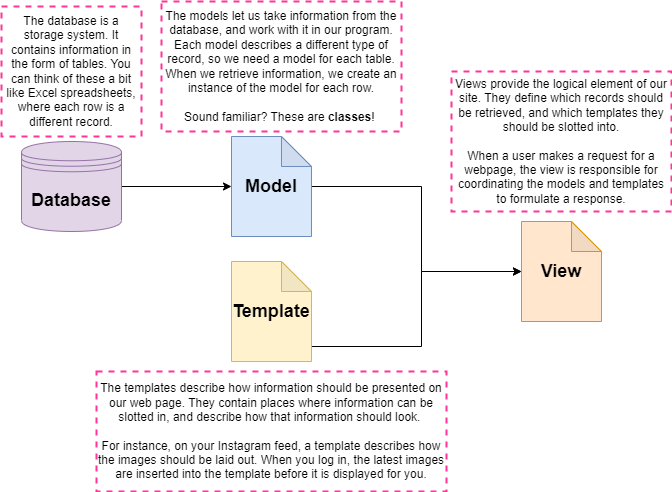

The diagram above was exported from draw.io. Its source (the exported page's mxGraphModel, read from the mxfile embedded in the PNG):
<mxGraphModel dx="2272" dy="786" grid="1" gridSize="10" guides="1" tooltips="1" connect="1" arrows="1" fold="1" page="1" pageScale="1" pageWidth="850" pageHeight="1100" math="0" shadow="0">
  <root>
    <mxCell id="0" />
    <mxCell id="1" parent="0" />
    <mxCell id="olwmlxJt7RefLcKFPxF1-10" style="edgeStyle=orthogonalEdgeStyle;rounded=0;orthogonalLoop=1;jettySize=auto;html=1;exitX=1;exitY=0.5;exitDx=0;exitDy=0;" edge="1" parent="1" source="olwmlxJt7RefLcKFPxF1-4" target="olwmlxJt7RefLcKFPxF1-5">
      <mxGeometry relative="1" as="geometry" />
    </mxCell>
    <mxCell id="olwmlxJt7RefLcKFPxF1-4" value="&lt;b&gt;&lt;font style=&quot;font-size: 18px;&quot;&gt;Database&lt;/font&gt;&lt;/b&gt;" style="shape=datastore;whiteSpace=wrap;html=1;fillColor=#e1d5e7;strokeColor=#9673a6;" vertex="1" parent="1">
      <mxGeometry x="-40" y="270" width="100" height="90" as="geometry" />
    </mxCell>
    <mxCell id="olwmlxJt7RefLcKFPxF1-11" style="edgeStyle=orthogonalEdgeStyle;rounded=0;orthogonalLoop=1;jettySize=auto;html=1;exitX=1;exitY=0.5;exitDx=0;exitDy=0;exitPerimeter=0;entryX=0;entryY=0.5;entryDx=0;entryDy=0;entryPerimeter=0;" edge="1" parent="1" source="olwmlxJt7RefLcKFPxF1-5" target="olwmlxJt7RefLcKFPxF1-7">
      <mxGeometry relative="1" as="geometry">
        <mxPoint x="360" y="315" as="targetPoint" />
        <Array as="points">
          <mxPoint x="360" y="315" />
          <mxPoint x="360" y="400" />
        </Array>
      </mxGeometry>
    </mxCell>
    <mxCell id="olwmlxJt7RefLcKFPxF1-5" value="&lt;b&gt;&lt;font style=&quot;font-size: 18px;&quot;&gt;Model&lt;/font&gt;&lt;/b&gt;" style="shape=note;whiteSpace=wrap;html=1;backgroundOutline=1;darkOpacity=0.05;fillColor=#dae8fc;strokeColor=#6c8ebf;" vertex="1" parent="1">
      <mxGeometry x="170" y="265" width="80" height="100" as="geometry" />
    </mxCell>
    <mxCell id="olwmlxJt7RefLcKFPxF1-7" value="&lt;b&gt;&lt;font style=&quot;font-size: 18px;&quot;&gt;View&lt;/font&gt;&lt;/b&gt;" style="shape=note;whiteSpace=wrap;html=1;backgroundOutline=1;darkOpacity=0.05;fillColor=#ffe6cc;strokeColor=#d79b00;" vertex="1" parent="1">
      <mxGeometry x="460" y="350" width="80" height="100" as="geometry" />
    </mxCell>
    <mxCell id="olwmlxJt7RefLcKFPxF1-13" style="edgeStyle=orthogonalEdgeStyle;rounded=0;orthogonalLoop=1;jettySize=auto;html=1;exitX=0;exitY=0;exitDx=80;exitDy=65;exitPerimeter=0;entryX=0;entryY=0.5;entryDx=0;entryDy=0;entryPerimeter=0;" edge="1" parent="1" source="olwmlxJt7RefLcKFPxF1-8" target="olwmlxJt7RefLcKFPxF1-7">
      <mxGeometry relative="1" as="geometry">
        <mxPoint x="520" y="400" as="targetPoint" />
        <Array as="points">
          <mxPoint x="250" y="475" />
          <mxPoint x="360" y="475" />
          <mxPoint x="360" y="400" />
        </Array>
      </mxGeometry>
    </mxCell>
    <mxCell id="olwmlxJt7RefLcKFPxF1-8" value="&lt;b&gt;&lt;font style=&quot;font-size: 18px;&quot;&gt;Template&lt;/font&gt;&lt;/b&gt;" style="shape=note;whiteSpace=wrap;html=1;backgroundOutline=1;darkOpacity=0.05;fillColor=#fff2cc;strokeColor=#d6b656;" vertex="1" parent="1">
      <mxGeometry x="170" y="390" width="80" height="100" as="geometry" />
    </mxCell>
    <mxCell id="olwmlxJt7RefLcKFPxF1-16" value="The database is a storage system. It contains information in the form of tables. You can think of these a bit like Excel spreadsheets, where each row is a different record." style="text;html=1;strokeColor=#FF3399;fillColor=none;align=center;verticalAlign=middle;whiteSpace=wrap;rounded=0;dashed=1;strokeWidth=2;" vertex="1" parent="1">
      <mxGeometry x="-60" y="135" width="140" height="130" as="geometry" />
    </mxCell>
    <mxCell id="olwmlxJt7RefLcKFPxF1-17" value="The models let us take information from the database, and work with it in our program. Each model describes a different type of record, so we need a model for each table. When we retrieve information, we create an instance of the model for each row.&lt;br&gt;&lt;br&gt;Sound familiar? These are &lt;b&gt;classes&lt;/b&gt;!&amp;nbsp;" style="text;html=1;strokeColor=#FF3399;fillColor=none;align=center;verticalAlign=middle;whiteSpace=wrap;rounded=0;dashed=1;strokeWidth=2;" vertex="1" parent="1">
      <mxGeometry x="100" y="130" width="240" height="130" as="geometry" />
    </mxCell>
    <mxCell id="olwmlxJt7RefLcKFPxF1-18" value="The templates describe how information should be presented on our web page. They contain places where information can be slotted in, and describe how that information should look.&amp;nbsp;&lt;br&gt;&lt;br&gt;For instance, on your Instagram feed, a template describes how the images should be laid out. When you log in, the latest images are inserted into the template before it is displayed for you." style="text;html=1;strokeColor=#FF3399;fillColor=none;align=center;verticalAlign=middle;whiteSpace=wrap;rounded=0;dashed=1;strokeWidth=2;" vertex="1" parent="1">
      <mxGeometry x="35" y="500" width="350" height="120" as="geometry" />
    </mxCell>
    <mxCell id="olwmlxJt7RefLcKFPxF1-20" value="Views provide the logical element of our site. They define which records should be retrieved, and which templates they should be slotted into. &lt;br&gt;&lt;br&gt;When a user makes a request for a webpage, the view is responsible for coordinating the models and templates to formulate a response." style="text;html=1;strokeColor=#FF3399;fillColor=none;align=center;verticalAlign=middle;whiteSpace=wrap;rounded=0;dashed=1;strokeWidth=2;" vertex="1" parent="1">
      <mxGeometry x="390" y="200" width="220" height="140" as="geometry" />
    </mxCell>
  </root>
</mxGraphModel>